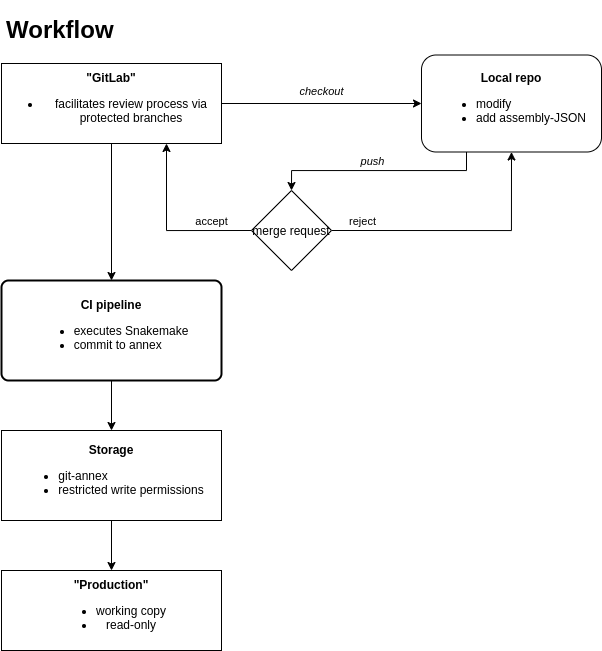

The diagram above was exported from draw.io. Its source (the exported page's mxGraphModel, read from the mxfile embedded in the PNG):
<mxGraphModel dx="1673" dy="2041" grid="1" gridSize="10" guides="1" tooltips="1" connect="1" arrows="1" fold="1" page="1" pageScale="1" pageWidth="827" pageHeight="1169" math="0" shadow="0">
  <root>
    <mxCell id="0" />
    <mxCell id="1" parent="0" />
    <mxCell id="2" style="edgeStyle=orthogonalEdgeStyle;rounded=0;orthogonalLoop=1;jettySize=auto;html=1;entryX=0.5;entryY=0;entryDx=0;entryDy=0;exitX=0.25;exitY=1;exitDx=0;exitDy=0;" edge="1" source="17" target="10" parent="1">
      <mxGeometry relative="1" as="geometry">
        <mxPoint x="730" y="1430" as="sourcePoint" />
        <Array as="points">
          <mxPoint x="785" y="1440" />
          <mxPoint x="610" y="1440" />
        </Array>
      </mxGeometry>
    </mxCell>
    <mxCell id="3" value="&lt;i&gt;push&lt;/i&gt;" style="edgeLabel;html=1;align=center;verticalAlign=middle;resizable=0;points=[];" vertex="1" connectable="0" parent="2">
      <mxGeometry x="0.1273" y="-5" relative="1" as="geometry">
        <mxPoint x="6.5" y="-5" as="offset" />
      </mxGeometry>
    </mxCell>
    <mxCell id="4" style="edgeStyle=orthogonalEdgeStyle;rounded=0;orthogonalLoop=1;jettySize=auto;html=1;exitX=0.5;exitY=1;exitDx=0;exitDy=0;entryX=0.5;entryY=0;entryDx=0;entryDy=0;" edge="1" source="5" target="11" parent="1">
      <mxGeometry relative="1" as="geometry" />
    </mxCell>
    <mxCell id="5" value="&lt;div&gt;&lt;b&gt;Storage&lt;/b&gt;&lt;/div&gt;&lt;div&gt;&lt;ul&gt;&lt;li style=&quot;text-align: left&quot;&gt;git-annex&lt;/li&gt;&lt;li style=&quot;text-align: left&quot;&gt;restricted write permissions&lt;/li&gt;&lt;/ul&gt;&lt;/div&gt;" style="rounded=0;whiteSpace=wrap;html=1;align=center;" vertex="1" parent="1">
      <mxGeometry x="320" y="1700" width="220" height="90" as="geometry" />
    </mxCell>
    <mxCell id="6" style="edgeStyle=orthogonalEdgeStyle;rounded=0;orthogonalLoop=1;jettySize=auto;html=1;exitX=0;exitY=0.5;exitDx=0;exitDy=0;entryX=0.75;entryY=1;entryDx=0;entryDy=0;" edge="1" source="10" target="16" parent="1">
      <mxGeometry relative="1" as="geometry">
        <mxPoint x="550" y="1570" as="targetPoint" />
      </mxGeometry>
    </mxCell>
    <mxCell id="7" value="accept" style="edgeLabel;html=1;align=center;verticalAlign=middle;resizable=0;points=[];" vertex="1" connectable="0" parent="6">
      <mxGeometry x="-0.2933" y="-3" relative="1" as="geometry">
        <mxPoint x="20.69" y="-7" as="offset" />
      </mxGeometry>
    </mxCell>
    <mxCell id="8" style="edgeStyle=orthogonalEdgeStyle;rounded=0;orthogonalLoop=1;jettySize=auto;html=1;exitX=1;exitY=0.5;exitDx=0;exitDy=0;entryX=0.5;entryY=1;entryDx=0;entryDy=0;" edge="1" source="10" target="17" parent="1">
      <mxGeometry relative="1" as="geometry">
        <mxPoint x="820" y="1430" as="targetPoint" />
        <Array as="points">
          <mxPoint x="830" y="1500" />
        </Array>
      </mxGeometry>
    </mxCell>
    <mxCell id="9" value="reject" style="edgeLabel;html=1;align=center;verticalAlign=middle;resizable=0;points=[];" vertex="1" connectable="0" parent="8">
      <mxGeometry x="-0.2101" y="-1" relative="1" as="geometry">
        <mxPoint x="-72.07" y="-11" as="offset" />
      </mxGeometry>
    </mxCell>
    <mxCell id="10" value="merge request" style="rhombus;whiteSpace=wrap;html=1;" vertex="1" parent="1">
      <mxGeometry x="570" y="1460" width="80" height="80" as="geometry" />
    </mxCell>
    <mxCell id="11" value="&lt;div&gt;&lt;b&gt;&quot;Production&quot;&lt;/b&gt;&lt;/div&gt;&lt;div&gt;&lt;ul&gt;&lt;li&gt;working copy&lt;/li&gt;&lt;li&gt;read-only&lt;/li&gt;&lt;/ul&gt;&lt;/div&gt;" style="rounded=0;whiteSpace=wrap;html=1;align=center;" vertex="1" parent="1">
      <mxGeometry x="320" y="1840" width="220" height="80" as="geometry" />
    </mxCell>
    <mxCell id="12" value="&lt;h1&gt;Workflow&lt;/h1&gt;" style="text;html=1;strokeColor=none;fillColor=none;spacing=5;spacingTop=-20;whiteSpace=wrap;overflow=hidden;rounded=0;" vertex="1" parent="1">
      <mxGeometry x="320" y="1280" width="210" height="40" as="geometry" />
    </mxCell>
    <mxCell id="13" style="edgeStyle=orthogonalEdgeStyle;rounded=0;orthogonalLoop=1;jettySize=auto;html=1;exitX=1;exitY=0.5;exitDx=0;exitDy=0;" edge="1" source="16" target="17" parent="1">
      <mxGeometry relative="1" as="geometry" />
    </mxCell>
    <mxCell id="14" value="&lt;i&gt;checkout&lt;/i&gt;" style="edgeLabel;html=1;align=center;verticalAlign=middle;resizable=0;points=[];" vertex="1" connectable="0" parent="13">
      <mxGeometry x="0.11" y="-1" relative="1" as="geometry">
        <mxPoint x="-11.03" y="-14" as="offset" />
      </mxGeometry>
    </mxCell>
    <mxCell id="15" style="edgeStyle=orthogonalEdgeStyle;rounded=0;orthogonalLoop=1;jettySize=auto;html=1;exitX=0.5;exitY=1;exitDx=0;exitDy=0;" edge="1" source="16" target="19" parent="1">
      <mxGeometry relative="1" as="geometry" />
    </mxCell>
    <mxCell id="16" value="&lt;div&gt;&lt;b&gt;&quot;GitLab&quot;&lt;/b&gt;&lt;/div&gt;&lt;div&gt;&lt;ul&gt;&lt;li&gt;&lt;span&gt;facilitates review process via protected branches&lt;/span&gt;&lt;br&gt;&lt;/li&gt;&lt;/ul&gt;&lt;/div&gt;" style="rounded=0;whiteSpace=wrap;html=1;align=center;" vertex="1" parent="1">
      <mxGeometry x="320" y="1333" width="220" height="80" as="geometry" />
    </mxCell>
    <mxCell id="17" value="&lt;b&gt;Local repo&lt;/b&gt;&lt;br&gt;&lt;ul&gt;&lt;li style=&quot;text-align: left&quot;&gt;modify&lt;/li&gt;&lt;li style=&quot;text-align: left&quot;&gt;add assembly-JSON&lt;/li&gt;&lt;/ul&gt;" style="rounded=1;whiteSpace=wrap;html=1;" vertex="1" parent="1">
      <mxGeometry x="740" y="1324.5" width="180" height="97" as="geometry" />
    </mxCell>
    <mxCell id="18" style="edgeStyle=orthogonalEdgeStyle;rounded=0;orthogonalLoop=1;jettySize=auto;html=1;exitX=0.5;exitY=1;exitDx=0;exitDy=0;" edge="1" source="19" target="5" parent="1">
      <mxGeometry relative="1" as="geometry" />
    </mxCell>
    <mxCell id="19" value="&lt;b&gt;CI pipeline&lt;br&gt;&lt;/b&gt;&lt;ul&gt;&lt;li style=&quot;text-align: left&quot;&gt;&lt;span&gt;executes Snakemake&lt;/span&gt;&lt;/li&gt;&lt;li style=&quot;text-align: left&quot;&gt;commit to annex&lt;/li&gt;&lt;/ul&gt;" style="rounded=1;whiteSpace=wrap;html=1;absoluteArcSize=1;arcSize=14;strokeWidth=2;align=center;" vertex="1" parent="1">
      <mxGeometry x="320" y="1550" width="220" height="100" as="geometry" />
    </mxCell>
  </root>
</mxGraphModel>